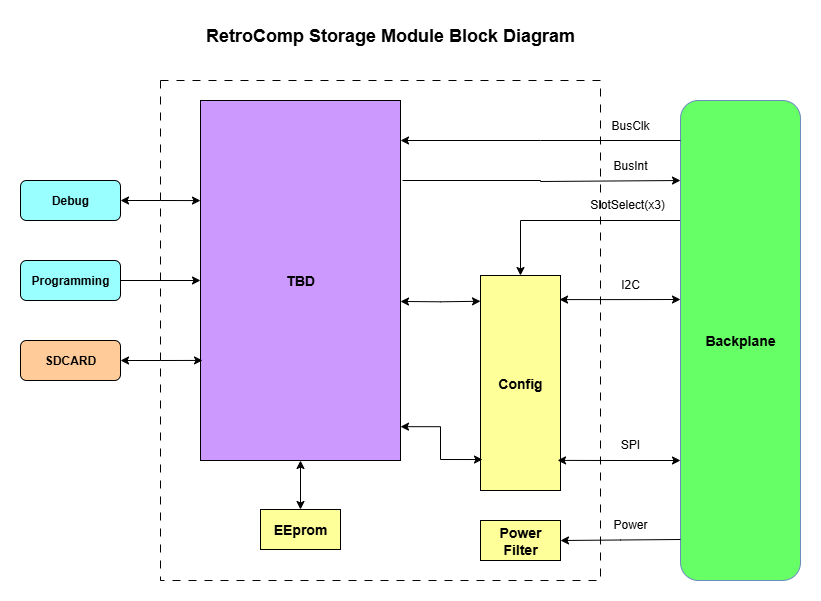

The diagram above was exported from draw.io. Its source (the exported page's mxGraphModel, read from the mxfile embedded in the PNG):
<mxGraphModel dx="995" dy="726" grid="1" gridSize="10" guides="1" tooltips="1" connect="1" arrows="1" fold="1" page="1" pageScale="1" pageWidth="1100" pageHeight="850" math="0" shadow="0">
  <root>
    <mxCell id="0" />
    <mxCell id="1" parent="0" />
    <mxCell id="zYWQm6FeYK7ZvlCrXuv9-24" value="" style="rounded=0;whiteSpace=wrap;html=1;dashed=1;dashPattern=8 8;" parent="1" vertex="1">
      <mxGeometry x="280" y="140" width="440" height="500" as="geometry" />
    </mxCell>
    <mxCell id="UsBxzWpM5pl8hAlWgQKH-2" style="edgeStyle=orthogonalEdgeStyle;rounded=0;orthogonalLoop=1;jettySize=auto;html=1;exitX=0;exitY=0.25;exitDx=0;exitDy=0;entryX=0.5;entryY=0;entryDx=0;entryDy=0;" edge="1" parent="1" source="XGa5Y8sCl0DmdLY9kct8-3" target="UsBxzWpM5pl8hAlWgQKH-1">
      <mxGeometry relative="1" as="geometry" />
    </mxCell>
    <mxCell id="XGa5Y8sCl0DmdLY9kct8-3" value="&lt;b&gt;&lt;font style=&quot;font-size: 14px;&quot;&gt;Backplane&lt;/font&gt;&lt;/b&gt;" style="rounded=1;whiteSpace=wrap;html=1;fillColor=#66FF66;strokeColor=#6c8ebf;" parent="1" vertex="1">
      <mxGeometry x="800" y="160" width="120" height="480" as="geometry" />
    </mxCell>
    <mxCell id="XGa5Y8sCl0DmdLY9kct8-4" value="&lt;b&gt;Debug&lt;/b&gt;" style="rounded=1;whiteSpace=wrap;html=1;fillColor=#99FFFF;" parent="1" vertex="1">
      <mxGeometry x="140" y="240" width="100" height="40" as="geometry" />
    </mxCell>
    <mxCell id="0mFiqAbnue0SpPviKy99-3" style="edgeStyle=orthogonalEdgeStyle;rounded=0;orthogonalLoop=1;jettySize=auto;html=1;exitX=0.5;exitY=1;exitDx=0;exitDy=0;startArrow=classic;startFill=1;" parent="1" source="XGa5Y8sCl0DmdLY9kct8-5" target="0mFiqAbnue0SpPviKy99-2" edge="1">
      <mxGeometry relative="1" as="geometry" />
    </mxCell>
    <mxCell id="XGa5Y8sCl0DmdLY9kct8-5" value="&lt;span style=&quot;font-size: 14px;&quot;&gt;&lt;b&gt;TBD&lt;/b&gt;&lt;/span&gt;" style="rounded=0;whiteSpace=wrap;html=1;fillColor=#CC99FF;" parent="1" vertex="1">
      <mxGeometry x="320" y="160" width="200" height="360" as="geometry" />
    </mxCell>
    <mxCell id="XGa5Y8sCl0DmdLY9kct8-6" value="&lt;span style=&quot;font-size: 14px;&quot;&gt;&lt;b&gt;Power&lt;/b&gt;&lt;/span&gt;&lt;div&gt;&lt;span style=&quot;font-size: 14px;&quot;&gt;&lt;b&gt;Filter&lt;/b&gt;&lt;/span&gt;&lt;/div&gt;" style="rounded=0;whiteSpace=wrap;html=1;fillColor=#FFFF99;" parent="1" vertex="1">
      <mxGeometry x="600" y="580" width="80" height="40" as="geometry" />
    </mxCell>
    <mxCell id="CG7hZ_wFSSS8GAl2Qvh1-28" value="SPI" style="text;html=1;align=center;verticalAlign=middle;whiteSpace=wrap;rounded=0;" parent="1" vertex="1">
      <mxGeometry x="720" y="489" width="60" height="30" as="geometry" />
    </mxCell>
    <mxCell id="CG7hZ_wFSSS8GAl2Qvh1-33" value="&lt;b&gt;&lt;font style=&quot;font-size: 18px;&quot;&gt;RetroComp Storage Module Block Diagram&lt;/font&gt;&lt;/b&gt;" style="text;html=1;align=center;verticalAlign=middle;whiteSpace=wrap;rounded=0;" parent="1" vertex="1">
      <mxGeometry x="320" y="80" width="380" height="30" as="geometry" />
    </mxCell>
    <mxCell id="zYWQm6FeYK7ZvlCrXuv9-9" style="edgeStyle=orthogonalEdgeStyle;rounded=0;orthogonalLoop=1;jettySize=auto;html=1;entryX=0;entryY=0.75;entryDx=0;entryDy=0;startArrow=none;startFill=0;endArrow=classic;endFill=1;" parent="1" edge="1">
      <mxGeometry relative="1" as="geometry">
        <mxPoint x="522" y="240" as="sourcePoint" />
        <mxPoint x="800" y="240" as="targetPoint" />
        <Array as="points">
          <mxPoint x="522" y="240" />
          <mxPoint x="660" y="240" />
          <mxPoint x="660" y="241" />
        </Array>
      </mxGeometry>
    </mxCell>
    <mxCell id="zYWQm6FeYK7ZvlCrXuv9-10" value="BusInt" style="text;html=1;align=center;verticalAlign=middle;whiteSpace=wrap;rounded=0;" parent="1" vertex="1">
      <mxGeometry x="720" y="210" width="60" height="30" as="geometry" />
    </mxCell>
    <mxCell id="zYWQm6FeYK7ZvlCrXuv9-12" value="SlotSelect(x3)" style="text;html=1;align=center;verticalAlign=middle;whiteSpace=wrap;rounded=0;" parent="1" vertex="1">
      <mxGeometry x="717" y="249" width="60" height="30" as="geometry" />
    </mxCell>
    <mxCell id="zYWQm6FeYK7ZvlCrXuv9-13" style="edgeStyle=orthogonalEdgeStyle;rounded=0;orthogonalLoop=1;jettySize=auto;html=1;exitX=1;exitY=0.75;exitDx=0;exitDy=0;entryX=1;entryY=0.5;entryDx=0;entryDy=0;" parent="1" target="XGa5Y8sCl0DmdLY9kct8-6" edge="1">
      <mxGeometry relative="1" as="geometry">
        <mxPoint x="800" y="599" as="sourcePoint" />
        <mxPoint x="720" y="599" as="targetPoint" />
      </mxGeometry>
    </mxCell>
    <mxCell id="zYWQm6FeYK7ZvlCrXuv9-14" value="Power" style="text;html=1;align=center;verticalAlign=middle;whiteSpace=wrap;rounded=0;" parent="1" vertex="1">
      <mxGeometry x="720" y="569" width="60" height="30" as="geometry" />
    </mxCell>
    <mxCell id="zYWQm6FeYK7ZvlCrXuv9-15" style="edgeStyle=orthogonalEdgeStyle;rounded=0;orthogonalLoop=1;jettySize=auto;html=1;exitX=0.988;exitY=0.112;exitDx=0;exitDy=0;entryX=0;entryY=0.75;entryDx=0;entryDy=0;startArrow=classic;startFill=1;exitPerimeter=0;" parent="1" edge="1" source="UsBxzWpM5pl8hAlWgQKH-1">
      <mxGeometry relative="1" as="geometry">
        <mxPoint x="720" y="359" as="sourcePoint" />
        <mxPoint x="800" y="359" as="targetPoint" />
      </mxGeometry>
    </mxCell>
    <mxCell id="zYWQm6FeYK7ZvlCrXuv9-16" value="I2C" style="text;html=1;align=center;verticalAlign=middle;whiteSpace=wrap;rounded=0;" parent="1" vertex="1">
      <mxGeometry x="720" y="329" width="60" height="30" as="geometry" />
    </mxCell>
    <mxCell id="0mFiqAbnue0SpPviKy99-5" style="edgeStyle=orthogonalEdgeStyle;rounded=0;orthogonalLoop=1;jettySize=auto;html=1;exitX=1;exitY=0.5;exitDx=0;exitDy=0;entryX=0;entryY=0.5;entryDx=0;entryDy=0;" parent="1" source="zYWQm6FeYK7ZvlCrXuv9-17" target="XGa5Y8sCl0DmdLY9kct8-5" edge="1">
      <mxGeometry relative="1" as="geometry" />
    </mxCell>
    <mxCell id="zYWQm6FeYK7ZvlCrXuv9-17" value="&lt;b&gt;Programming&lt;/b&gt;" style="rounded=1;whiteSpace=wrap;html=1;fillColor=#99FFFF;" parent="1" vertex="1">
      <mxGeometry x="140" y="320" width="100" height="40" as="geometry" />
    </mxCell>
    <mxCell id="zYWQm6FeYK7ZvlCrXuv9-22" style="edgeStyle=orthogonalEdgeStyle;rounded=0;orthogonalLoop=1;jettySize=auto;html=1;entryX=0;entryY=0.75;entryDx=0;entryDy=0;startArrow=classic;startFill=1;endArrow=none;endFill=0;" parent="1" edge="1">
      <mxGeometry relative="1" as="geometry">
        <mxPoint x="520" y="200" as="sourcePoint" />
        <mxPoint x="800" y="200" as="targetPoint" />
        <Array as="points">
          <mxPoint x="523" y="200" />
          <mxPoint x="660" y="200" />
          <mxPoint x="660" y="201" />
        </Array>
      </mxGeometry>
    </mxCell>
    <mxCell id="zYWQm6FeYK7ZvlCrXuv9-23" value="BusClk" style="text;html=1;align=center;verticalAlign=middle;whiteSpace=wrap;rounded=0;" parent="1" vertex="1">
      <mxGeometry x="695" y="170" width="110" height="30" as="geometry" />
    </mxCell>
    <mxCell id="9mXi5TYKmuGidNmoGbkr-2" value="&lt;b&gt;SDCARD&lt;/b&gt;" style="rounded=1;whiteSpace=wrap;html=1;fillColor=#FFCC99;" parent="1" vertex="1">
      <mxGeometry x="140" y="400" width="100" height="40" as="geometry" />
    </mxCell>
    <mxCell id="0mFiqAbnue0SpPviKy99-2" value="&lt;div&gt;&lt;span style=&quot;font-size: 14px;&quot;&gt;&lt;b&gt;EEprom&lt;/b&gt;&lt;/span&gt;&lt;/div&gt;" style="rounded=0;whiteSpace=wrap;html=1;fillColor=#FFFF99;" parent="1" vertex="1">
      <mxGeometry x="380" y="569" width="80" height="40" as="geometry" />
    </mxCell>
    <mxCell id="0mFiqAbnue0SpPviKy99-4" style="edgeStyle=orthogonalEdgeStyle;rounded=0;orthogonalLoop=1;jettySize=auto;html=1;exitX=1;exitY=0.5;exitDx=0;exitDy=0;entryX=0.01;entryY=0.722;entryDx=0;entryDy=0;entryPerimeter=0;startArrow=classic;startFill=1;" parent="1" source="9mXi5TYKmuGidNmoGbkr-2" target="XGa5Y8sCl0DmdLY9kct8-5" edge="1">
      <mxGeometry relative="1" as="geometry" />
    </mxCell>
    <mxCell id="0mFiqAbnue0SpPviKy99-7" style="edgeStyle=orthogonalEdgeStyle;rounded=0;orthogonalLoop=1;jettySize=auto;html=1;exitX=1;exitY=0.5;exitDx=0;exitDy=0;entryX=0;entryY=0.278;entryDx=0;entryDy=0;entryPerimeter=0;startArrow=classic;startFill=1;" parent="1" source="XGa5Y8sCl0DmdLY9kct8-4" target="XGa5Y8sCl0DmdLY9kct8-5" edge="1">
      <mxGeometry relative="1" as="geometry" />
    </mxCell>
    <mxCell id="UsBxzWpM5pl8hAlWgQKH-1" value="&lt;span style=&quot;font-size: 14px;&quot;&gt;&lt;b&gt;Config&lt;/b&gt;&lt;/span&gt;" style="rounded=0;whiteSpace=wrap;html=1;fillColor=#FFFF99;" vertex="1" parent="1">
      <mxGeometry x="600" y="335" width="80" height="215" as="geometry" />
    </mxCell>
    <mxCell id="UsBxzWpM5pl8hAlWgQKH-3" style="edgeStyle=orthogonalEdgeStyle;rounded=0;orthogonalLoop=1;jettySize=auto;html=1;exitX=0;exitY=0.75;exitDx=0;exitDy=0;entryX=0.963;entryY=0.86;entryDx=0;entryDy=0;entryPerimeter=0;startArrow=classic;startFill=1;" edge="1" parent="1" source="XGa5Y8sCl0DmdLY9kct8-3" target="UsBxzWpM5pl8hAlWgQKH-1">
      <mxGeometry relative="1" as="geometry" />
    </mxCell>
    <mxCell id="UsBxzWpM5pl8hAlWgQKH-4" style="edgeStyle=orthogonalEdgeStyle;rounded=0;orthogonalLoop=1;jettySize=auto;html=1;exitX=0;exitY=0.25;exitDx=0;exitDy=0;entryX=1;entryY=0.636;entryDx=0;entryDy=0;entryPerimeter=0;startArrow=classic;startFill=1;" edge="1" parent="1">
      <mxGeometry relative="1" as="geometry">
        <mxPoint x="600" y="360.75" as="sourcePoint" />
        <mxPoint x="520" y="360.96000000000004" as="targetPoint" />
      </mxGeometry>
    </mxCell>
    <mxCell id="UsBxzWpM5pl8hAlWgQKH-5" style="edgeStyle=orthogonalEdgeStyle;rounded=0;orthogonalLoop=1;jettySize=auto;html=1;exitX=0.025;exitY=0.856;exitDx=0;exitDy=0;entryX=1;entryY=0.906;entryDx=0;entryDy=0;entryPerimeter=0;startArrow=classic;startFill=1;exitPerimeter=0;" edge="1" parent="1" source="UsBxzWpM5pl8hAlWgQKH-1" target="XGa5Y8sCl0DmdLY9kct8-5">
      <mxGeometry relative="1" as="geometry" />
    </mxCell>
  </root>
</mxGraphModel>